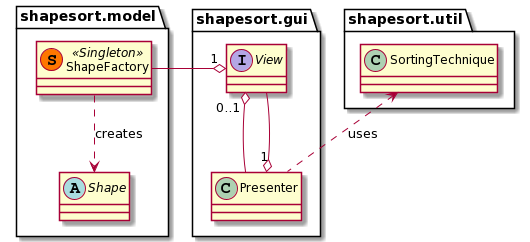

The diagram above was rendered by PlantUML. Its source (embedded in the PNG):
@startuml
package shapesort.util {
  class SortingTechnique {}
}

package shapesort.gui {
  interface View {}
  class Presenter {}

  Presenter "1" o-- View
  View "0..1" o-- Presenter
}

package shapesort.model {
  abstract class Shape {}
  class ShapeFactory << (S,#FF7700) Singleton >>{}
}

ShapeFactory -o "1" View
SortingTechnique <.. Presenter : uses
ShapeFactory ..> Shape : creates
@enduml